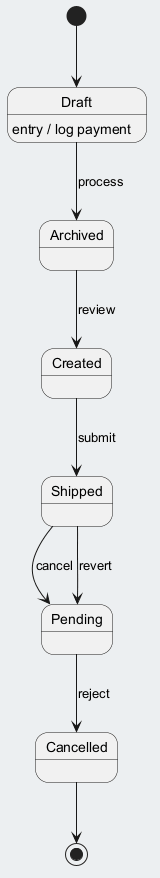

The diagram above was rendered by PlantUML. Its source (embedded in the PNG):
@startuml
skinparam backgroundColor #ECEFF1
skinparam classBackgroundColor #FFFFFF
skinparam classBorderColor #455A64
[*] --> Draft
Draft --> Archived : process
Draft : entry / log payment
Archived --> Created : review
Created --> Shipped : submit
Shipped --> Pending : cancel
Pending --> Cancelled : reject
Shipped --> Pending : revert
Cancelled --> [*]
@enduml